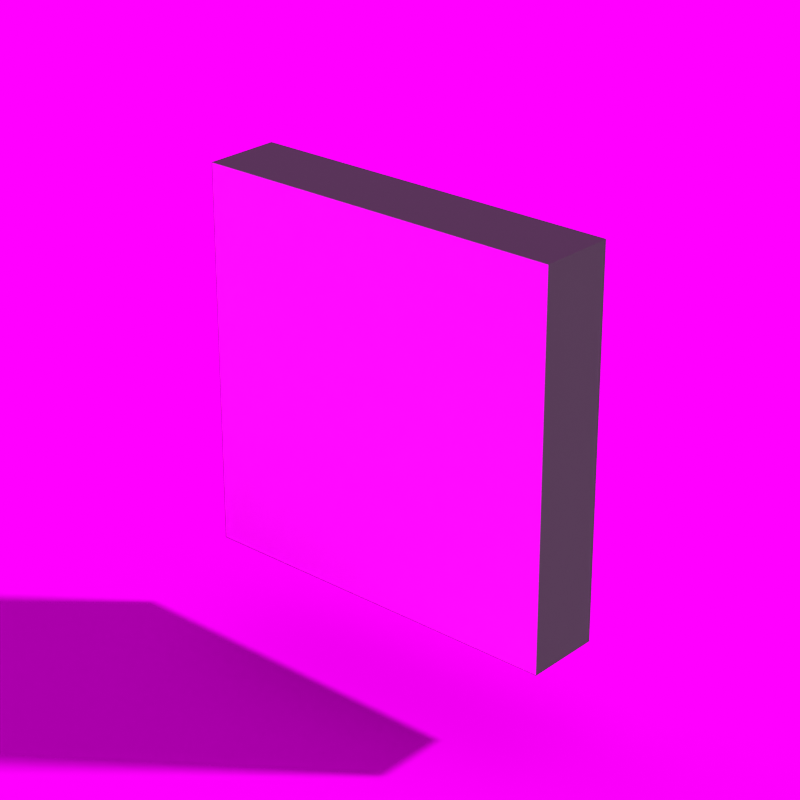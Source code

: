 # Source: Boxart.blend  (saved by Blender 3.2.14; exported with 4.5.12 LTS)
import bpy
from mathutils import Matrix  # noqa: F401  (used for matrix-valued properties, if any)

bpy.ops.wm.read_factory_settings(use_empty=True)
scene = bpy.context.scene
scene.name = 'Scene'

# ---- collections
col_collection = bpy.data.collections.new('Collection'); scene.collection.children.link(col_collection)

# ---- images (referenced by path relative to the original .blend; pixels are not part of the script)
import os
ASSET_DIR = os.environ.get("B2B_ASSET_DIR", "")  # directory of the original .blend (textures are referenced by path, not embedded)
HERE = os.path.dirname(os.path.abspath(__file__))  # packed textures are extracted next to this script under _unpacked/

def load_image(name, relpath, width, height, colorspace="sRGB"):
    """Load a texture the original file referenced (path relative to the .blend, or extracted next to this script)."""
    p = next((c for c in (os.path.join(HERE, relpath), os.path.join(ASSET_DIR, relpath)) if relpath and os.path.exists(c)), "")
    if p:
        img = bpy.data.images.load(p, check_existing=True)
        img.name = name
    else:  # same state as the original file: an image datablock whose file is absent (Cycles renders it pink)
        img = bpy.data.images.new(name, width, height)
        img.source = "FILE"
        img.filepath = "//" + (relpath or name)
    img.colorspace_settings.name = colorspace
    return img
img_boxart_png = load_image('Boxart.png', 'Boxart.png', 1024, 1024, 'sRGB')
img_rainforest_trail_1k_hdr = load_image('rainforest_trail_1k.hdr', 'rainforest_trail_1k.hdr', 1024, 1024, 'Linear Rec.709')

# ---- materials (node trees are filled in below, after node groups)
mat_box = bpy.data.materials.new('Box')
mat_grey = bpy.data.materials.new('Grey')

# ---- material node trees
mat_box.use_nodes = True; mat_box.node_tree.nodes.clear()
_N = mat_box.node_tree.nodes; _L = mat_box.node_tree.links
n0 = _N.new('ShaderNodeBsdfPrincipled'); n0.name = 'Principled BSDF'; n0.location = (10, 300)
n0.distribution = 'GGX'
n0.subsurface_method = 'RANDOM_WALK_SKIN'
n0.inputs[2].default_value = 1.0
n0.inputs[3].default_value = 1.45
n0.inputs[27].default_value = (0.0, 0.0, 0.0, 1.0)
n0.inputs[28].default_value = 1.0
n1 = _N.new('ShaderNodeOutputMaterial'); n1.name = 'Material Output'; n1.location = (300, 300)
n2 = _N.new('ShaderNodeTexImage'); n2.name = 'Image Texture'; n2.location = (-299, 265)
n2.image = img_boxart_png
_L.new(n0.outputs[0], n1.inputs[0])
_L.new(n2.outputs[0], n0.inputs[0])
n1.is_active_output = True
mat_grey.use_nodes = True; mat_grey.node_tree.nodes.clear()
_N = mat_grey.node_tree.nodes; _L = mat_grey.node_tree.links
n0 = _N.new('ShaderNodeBsdfPrincipled'); n0.name = 'Principled BSDF'; n0.location = (10, 300)
n0.distribution = 'GGX'
n0.subsurface_method = 'RANDOM_WALK_SKIN'
n0.inputs[0].default_value = (0.03963, 0.03963, 0.03963, 1.0)
n0.inputs[2].default_value = 1.0
n0.inputs[3].default_value = 1.45
n0.inputs[27].default_value = (0.0, 0.0, 0.0, 1.0)
n0.inputs[28].default_value = 1.0
n1 = _N.new('ShaderNodeOutputMaterial'); n1.name = 'Material Output'; n1.location = (300, 300)
_L.new(n0.outputs[0], n1.inputs[0])
n1.is_active_output = True

# ---- world
world_world = bpy.data.worlds.new('World'); scene.world = world_world
world_world.use_nodes = True; world_world.node_tree.nodes.clear()
_N = world_world.node_tree.nodes; _L = world_world.node_tree.links
n0 = _N.new('ShaderNodeOutputWorld'); n0.name = 'World Output'; n0.location = (300, 300)
n1 = _N.new('ShaderNodeBackground'); n1.name = 'Background'; n1.location = (10, 300)
n2 = _N.new('ShaderNodeTexEnvironment'); n2.name = 'Environment Texture'; n2.location = (-294, 304)
n2.image = img_rainforest_trail_1k_hdr
_L.new(n1.outputs[0], n0.inputs[0])
_L.new(n2.outputs[0], n1.inputs[0])
n0.is_active_output = True
world_world.color = (0.05088, 0.05088, 0.05088)
world_world.use_sun_shadow = False
world_world.sun_shadow_jitter_overblur = 0.0

# ---- cameras
cam_camera_001 = bpy.data.cameras.new('Camera.001')
cam_camera_001.lens = 99.0

# ---- meshes
me_cube_001 = bpy.data.meshes.new('Cube.001')
me_cube_001.from_pydata([(-1.25, -6.25, -6.25), (-1.25, -6.25, 6.25), (-1.25, 6.25, -6.25), (-1.25, 6.25, 6.25), (1.25, -6.25, -6.25), (1.25, -6.25, 6.25), (1.25, 6.25, -6.25), (1.25, 6.25, 6.25)], [], [(0, 1, 3, 2), (2, 3, 7, 6), (6, 7, 5, 4), (4, 5, 1, 0), (2, 6, 4, 0), (7, 3, 1, 5)])
me_cube_001.polygons.foreach_set('material_index', [0, 0, 0, 1, 1, 1])
_uv = me_cube_001.uv_layers.new(name='UVMap')
_uv.uv.foreach_set('vector', [0.9995, -7.248e-05, 0.9995, 0.9999, 0.5451, 0.9999, 0.5451, -7.248e-05, 0.5454, 0.0, 0.5454, 1.0, 0.4546, 1.0, 0.4546, 0.0, 0.4544, 6.74e-05, 0.4544, 0.9999, 6.74e-05, 0.9999, 6.75e-05, 6.753e-05, 0.5063, 0.4862, 0.5063, 0.5138, 0.4937, 0.5138, 0.4937, 0.4862, 0.2728, 1.0, 0.7272, 1.0, 0.7272, 0.0, 0.2728, 0.0, 0.7171, 0.6417, 0.684, 0.6417, 0.684, 0.5688, 0.7171, 0.5688])
me_cube_001.materials.append(mat_box)
me_cube_001.materials.append(mat_grey)
me_cube_001.update()
me_plane = bpy.data.meshes.new('Plane')
me_plane.from_pydata([(-1.0, -1.0, 0.0), (1.0, -1.0, 0.0), (-1.0, 1.0, 0.0), (1.0, 1.0, 0.0)], [], [(0, 1, 3, 2)])
_uv = me_plane.uv_layers.new(name='UVMap')
_uv.uv.foreach_set('vector', [0.0, 0.0, 1.0, 0.0, 1.0, 1.0, 0.0, 1.0])
me_plane.update()

# ---- objects
ob_cube = bpy.data.objects.new('Cube', me_cube_001)
ob_camera = bpy.data.objects.new('Camera', cam_camera_001)
ob_plane = bpy.data.objects.new('Plane', me_plane)

# ---- transforms, parenting, visibility, modifiers, constraints
ob_cube.location = (0.0, 0.0, 0.0)
ob_camera.location = (-43.91, -38.61, 27.11)
ob_camera.rotation_euler = (1.137, 8.228e-08, -0.8497)
ob_camera.scale = (1.0, 1.0, 1.0)
ob_plane.location = (0.0, 0.0, -9.834)
ob_plane.scale = (1000.0, 1000.0, 1000.0)
ob_plane.is_shadow_catcher = True

# ---- collection membership
col_collection.objects.link(ob_cube)
col_collection.objects.link(ob_camera)
col_collection.objects.link(ob_plane)

# ---- scene / render settings (as saved in the file)
scene.camera = ob_camera
scene.frame_start = 1; scene.frame_end = 125; scene.frame_set(0)
scene.render.engine = 'CYCLES'
scene.render.resolution_x = 640
scene.render.resolution_y = 640
scene.render.film_transparent = True
scene.cycles.samples = 10
scene.cycles.sampling_pattern = 'TABULATED_SOBOL'
scene.cycles.use_light_tree = False
scene.view_settings.view_transform = 'Standard'
bpy.context.view_layer.update()

# ---- added for rendering (the .blend has no usable light): sun
light_auto_sun = bpy.data.lights.new('AutoSun', 'SUN')
light_auto_sun.energy = 3.0
light_auto_sun.angle = 0.0523599
ob_auto_sun = bpy.data.objects.new('AutoSun', light_auto_sun)
scene.collection.objects.link(ob_auto_sun)
ob_auto_sun.rotation_euler = (0.872665, 0.174533, 0.523599)
bpy.context.view_layer.update()
